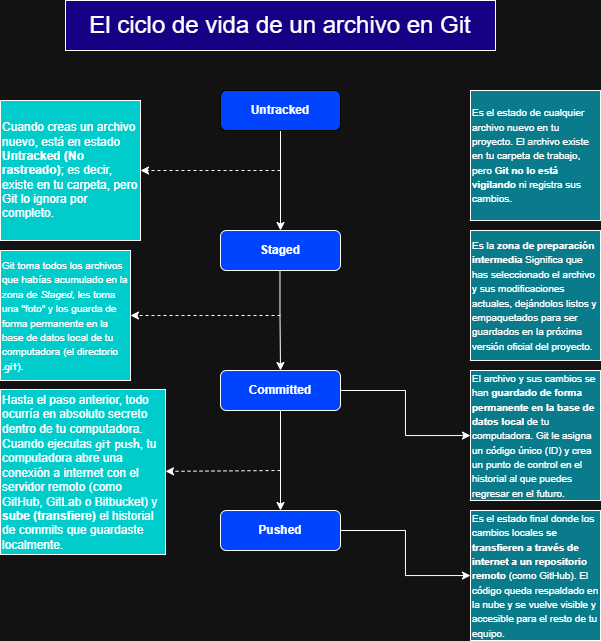

The diagram above was exported from draw.io. Its source (the exported page's mxGraphModel, read from the mxfile embedded in the PNG):
<mxGraphModel dx="1012" dy="528" grid="1" gridSize="10" guides="1" tooltips="1" connect="1" arrows="1" fold="1" page="1" pageScale="1" pageWidth="827" pageHeight="1169" math="0" shadow="0">
  <root>
    <mxCell id="0" />
    <mxCell id="1" parent="0" />
    <mxCell id="eTqwSIN9wFZsOk9DtDJD-10" edge="1" parent="1" style="rounded=0;orthogonalLoop=1;jettySize=auto;html=1;dashed=1;" target="eTqwSIN9wFZsOk9DtDJD-1" value="">
      <mxGeometry relative="1" as="geometry">
        <mxPoint x="320" y="200" as="sourcePoint" />
      </mxGeometry>
    </mxCell>
    <mxCell id="eTqwSIN9wFZsOk9DtDJD-12" edge="1" parent="1" source="U8fvQZpOfHfHRn_xyenW-7" style="edgeStyle=orthogonalEdgeStyle;rounded=0;orthogonalLoop=1;jettySize=auto;html=1;" target="U8fvQZpOfHfHRn_xyenW-9" value="">
      <mxGeometry relative="1" as="geometry" />
    </mxCell>
    <mxCell id="U8fvQZpOfHfHRn_xyenW-7" parent="1" style="rounded=1;whiteSpace=wrap;html=1;fillColor=light-dark(#FFFFFF,#0044FF);strokeColor=light-dark(#000000,#000000);" value="&lt;b&gt;Untracked&lt;/b&gt;" vertex="1">
      <mxGeometry height="40" width="120" x="260" y="120" as="geometry" />
    </mxCell>
    <mxCell id="eTqwSIN9wFZsOk9DtDJD-8" edge="1" parent="1" style="rounded=0;orthogonalLoop=1;jettySize=auto;html=1;dashed=1;" target="eTqwSIN9wFZsOk9DtDJD-4" value="">
      <mxGeometry relative="1" as="geometry">
        <mxPoint x="320" y="500" as="sourcePoint" />
      </mxGeometry>
    </mxCell>
    <mxCell id="eTqwSIN9wFZsOk9DtDJD-14" edge="1" parent="1" source="U8fvQZpOfHfHRn_xyenW-8" style="edgeStyle=orthogonalEdgeStyle;rounded=0;orthogonalLoop=1;jettySize=auto;html=1;" target="cxyN7tiLAVEC8Pyc1C59-5" value="">
      <mxGeometry relative="1" as="geometry" />
    </mxCell>
    <mxCell id="eTqwSIN9wFZsOk9DtDJD-29" edge="1" parent="1" source="U8fvQZpOfHfHRn_xyenW-8" style="edgeStyle=orthogonalEdgeStyle;rounded=0;orthogonalLoop=1;jettySize=auto;html=1;" target="eTqwSIN9wFZsOk9DtDJD-24" value="">
      <mxGeometry relative="1" as="geometry">
        <mxPoint x="490" y="470" as="targetPoint" />
      </mxGeometry>
    </mxCell>
    <mxCell id="U8fvQZpOfHfHRn_xyenW-8" parent="1" style="rounded=1;whiteSpace=wrap;html=1;shadow=0;fillColor=light-dark(#FFFFFF,#0044FF);" value="&lt;b&gt;Committed&lt;/b&gt;" vertex="1">
      <mxGeometry height="40" width="120" x="260" y="400" as="geometry" />
    </mxCell>
    <mxCell id="eTqwSIN9wFZsOk9DtDJD-9" edge="1" parent="1" style="rounded=0;orthogonalLoop=1;jettySize=auto;html=1;startArrow=none;startFill=0;dashed=1;" target="eTqwSIN9wFZsOk9DtDJD-6" value="">
      <mxGeometry relative="1" as="geometry">
        <mxPoint x="320" y="345" as="sourcePoint" />
      </mxGeometry>
    </mxCell>
    <mxCell id="eTqwSIN9wFZsOk9DtDJD-13" edge="1" parent="1" style="edgeStyle=orthogonalEdgeStyle;rounded=0;orthogonalLoop=1;jettySize=auto;html=1;entryX=0.5;entryY=0;entryDx=0;entryDy=0;" target="U8fvQZpOfHfHRn_xyenW-8" value="">
      <mxGeometry relative="1" as="geometry">
        <Array as="points" />
        <mxPoint x="319.4726315789473" y="280" as="sourcePoint" />
        <mxPoint x="320" y="390" as="targetPoint" />
      </mxGeometry>
    </mxCell>
    <mxCell id="U8fvQZpOfHfHRn_xyenW-9" parent="1" style="rounded=1;whiteSpace=wrap;html=1;fillColor=light-dark(#FFFFFF,#0044FF);" value="&lt;b&gt;Staged&lt;/b&gt;" vertex="1">
      <mxGeometry height="40" width="120" x="260" y="260" as="geometry" />
    </mxCell>
    <mxCell id="eTqwSIN9wFZsOk9DtDJD-11" edge="1" parent="1" source="cxyN7tiLAVEC8Pyc1C59-5" style="edgeStyle=orthogonalEdgeStyle;rounded=0;orthogonalLoop=1;jettySize=auto;html=1;" target="eTqwSIN9wFZsOk9DtDJD-5" value="">
      <mxGeometry relative="1" as="geometry" />
    </mxCell>
    <mxCell id="cxyN7tiLAVEC8Pyc1C59-5" parent="1" style="rounded=1;whiteSpace=wrap;html=1;shadow=0;fillColor=light-dark(#FFFFFF,#0044FF);" value="&lt;b&gt;Pushed&lt;/b&gt;" vertex="1">
      <mxGeometry height="40" width="120" x="260" y="540" as="geometry" />
    </mxCell>
    <mxCell id="cxyN7tiLAVEC8Pyc1C59-6" parent="1" style="rounded=0;whiteSpace=wrap;html=1;fillColor=light-dark(#FFFFFF,#170083);" value="&lt;font style=&quot;font-size: 24px;&quot;&gt;El ciclo de vida de un archivo en Git&lt;/font&gt;" vertex="1">
      <mxGeometry height="50" width="430" x="105" y="30" as="geometry" />
    </mxCell>
    <mxCell id="eTqwSIN9wFZsOk9DtDJD-1" parent="1" style="whiteSpace=wrap;html=1;aspect=fixed;align=left;fillColor=light-dark(#FFFFFF,#00CCCC);strokeColor=light-dark(#000000,#FFFFFF);" value="&lt;font style=&quot;font-size: 12px; color: light-dark(rgb(0, 0, 0), rgb(255, 255, 255));&quot;&gt;Cuando creas un archivo nuevo, está en estado &lt;b data-path-to-node=&quot;5,0,0&quot; data-index-in-node=&quot;67&quot; style=&quot;&quot;&gt;Untracked (No rastreado)&lt;/b&gt;; es decir, existe en tu carpeta, pero Git lo ignora por completo.&amp;nbsp;&lt;/font&gt;" vertex="1">
      <mxGeometry height="140" width="140" x="40" y="130" as="geometry" />
    </mxCell>
    <mxCell id="eTqwSIN9wFZsOk9DtDJD-4" parent="1" style="whiteSpace=wrap;html=1;aspect=fixed;align=left;fillColor=light-dark(#FFFFFF,#00CCCC);" value="Hasta el paso anterior, todo ocurría en absoluto secreto dentro de tu computadora. Cuando ejecutas &lt;code data-path-to-node=&quot;13,0,0&quot; data-index-in-node=&quot;120&quot;&gt;git push&lt;/code&gt;, tu computadora abre una conexión a internet con el servidor remoto (como GitHub, GitLab o Bitbucket) y &lt;b data-path-to-node=&quot;13,0,0&quot; data-index-in-node=&quot;233&quot;&gt;sube (transfiere)&lt;/b&gt; el historial de commits que guardaste localmente." vertex="1">
      <mxGeometry height="165" width="165" x="40" y="419" as="geometry" />
    </mxCell>
    <mxCell id="eTqwSIN9wFZsOk9DtDJD-5" parent="1" style="whiteSpace=wrap;html=1;aspect=fixed;fillColor=light-dark(#FFFFFF,#0A7B8B);align=left;" value="&lt;font style=&quot;font-size: 10px;&quot;&gt;Es el estado final donde los cambios locales &lt;b data-path-to-node=&quot;9,0&quot; data-index-in-node=&quot;45&quot;&gt;se transfieren a través de internet a un repositorio remoto&lt;/b&gt; (como GitHub). El código queda respaldado en la nube y se vuelve visible y accesible para el resto de tu equipo.&lt;/font&gt;" vertex="1">
      <mxGeometry height="130" width="130" x="510" y="540" as="geometry" />
    </mxCell>
    <mxCell id="eTqwSIN9wFZsOk9DtDJD-6" parent="1" style="whiteSpace=wrap;html=1;aspect=fixed;align=left;fillColor=light-dark(#FFFFFF,#00CCCC);" value="&lt;font style=&quot;font-size: 8px;&quot;&gt;Git toma todos los archivos que habías acumulado en la zona de &lt;i data-path-to-node=&quot;9,0,0&quot; data-index-in-node=&quot;84&quot; style=&quot;&quot;&gt;Staged&lt;/i&gt;, les toma una &quot;foto&quot;&amp;nbsp;y los guarda de forma permanente en la base de datos local de tu computadora (el directorio &lt;code data-path-to-node=&quot;9,0,0&quot; data-index-in-node=&quot;223&quot; style=&quot;&quot;&gt;.git&lt;/code&gt;).&lt;/font&gt;" vertex="1">
      <mxGeometry height="130" width="130" x="40" y="280" as="geometry" />
    </mxCell>
    <mxCell id="eTqwSIN9wFZsOk9DtDJD-22" parent="1" style="whiteSpace=wrap;html=1;aspect=fixed;fillColor=light-dark(#FFFFFF,#0A7B8B);align=left;" value="&lt;font style=&quot;font-size: 10px;&quot;&gt;Es la &lt;b data-path-to-node=&quot;5,0&quot; data-index-in-node=&quot;6&quot;&gt;zona de preparación intermedia&lt;/b&gt;&amp;nbsp;Significa que has seleccionado el archivo y sus modificaciones actuales, dejándolos listos y empaquetados para ser guardados en la próxima versión oficial del proyecto.&lt;/font&gt;" vertex="1">
      <mxGeometry height="130" width="130" x="510" y="260" as="geometry" />
    </mxCell>
    <mxCell id="eTqwSIN9wFZsOk9DtDJD-23" parent="1" style="whiteSpace=wrap;html=1;aspect=fixed;fillColor=light-dark(#FFFFFF,#0A7B8B);align=left;" value="&lt;font style=&quot;font-size: 8px;&quot;&gt;Es el estado de cualquier archivo nuevo en tu proyecto. El archivo existe en tu carpeta de trabajo, pero &lt;b data-path-to-node=&quot;3,0&quot; data-index-in-node=&quot;105&quot; style=&quot;&quot;&gt;Git no lo está vigilando&lt;/b&gt; ni registra sus cambios.&lt;/font&gt;" vertex="1">
      <mxGeometry height="130" width="130" x="510" y="120" as="geometry" />
    </mxCell>
    <mxCell id="eTqwSIN9wFZsOk9DtDJD-24" parent="1" style="whiteSpace=wrap;html=1;aspect=fixed;fillColor=light-dark(#FFFFFF,#0A7B8B);align=left;" value="&lt;font style=&quot;font-size: 10px;&quot;&gt;El archivo y sus cambios se han &lt;b data-path-to-node=&quot;7,0&quot; data-index-in-node=&quot;32&quot;&gt;guardado de forma permanente en la base de datos local&lt;/b&gt; de tu computadora. Git le asigna un código único (ID) y crea un punto de control en el historial al que puedes regresar en el futuro.&lt;/font&gt;" vertex="1">
      <mxGeometry height="130" width="130" x="510" y="400" as="geometry" />
    </mxCell>
  </root>
</mxGraphModel>